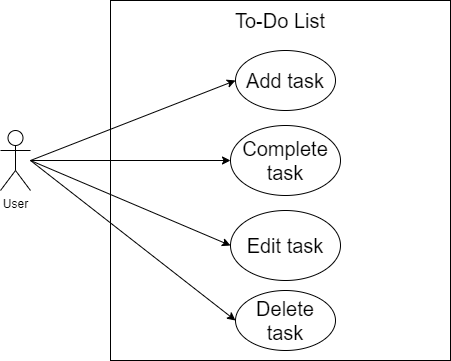

The diagram above was exported from draw.io. Its source (the exported page's mxGraphModel, read from the mxfile embedded in the PNG):
<mxGraphModel dx="2383" dy="1193" grid="1" gridSize="10" guides="1" tooltips="1" connect="1" arrows="1" fold="1" page="1" pageScale="1" pageWidth="850" pageHeight="1100" math="0" shadow="0">
  <root>
    <mxCell id="0" />
    <mxCell id="1" parent="0" />
    <mxCell id="IUk5jZycygdaybxTGyxe-1" value="" style="rounded=0;whiteSpace=wrap;html=1;" parent="1" vertex="1">
      <mxGeometry x="240" y="190" width="340" height="360" as="geometry" />
    </mxCell>
    <mxCell id="IUk5jZycygdaybxTGyxe-2" value="To-Do List" style="text;html=1;strokeColor=none;fillColor=none;align=center;verticalAlign=middle;whiteSpace=wrap;rounded=0;fontSize=20;" parent="1" vertex="1">
      <mxGeometry x="355" y="200" width="110" height="20" as="geometry" />
    </mxCell>
    <mxCell id="xyBQ4_Yl3YDYmcPGTSP0-2" style="edgeStyle=orthogonalEdgeStyle;rounded=0;orthogonalLoop=1;jettySize=auto;html=1;" parent="1" source="uQnrkyMuqnd7VBgRLp-u-2" target="IUk5jZycygdaybxTGyxe-10" edge="1">
      <mxGeometry relative="1" as="geometry" />
    </mxCell>
    <mxCell id="uQnrkyMuqnd7VBgRLp-u-2" value="User" style="shape=umlActor;verticalLabelPosition=bottom;verticalAlign=top;html=1;outlineConnect=0;" parent="1" vertex="1">
      <mxGeometry x="130" y="320" width="30" height="60" as="geometry" />
    </mxCell>
    <mxCell id="IUk5jZycygdaybxTGyxe-3" value="Add task" style="ellipse;whiteSpace=wrap;html=1;fontSize=20;" parent="1" vertex="1">
      <mxGeometry x="365" y="240" width="100" height="60" as="geometry" />
    </mxCell>
    <mxCell id="IUk5jZycygdaybxTGyxe-7" value="Delete task" style="ellipse;whiteSpace=wrap;html=1;fontSize=20;" parent="1" vertex="1">
      <mxGeometry x="365" y="480" width="100" height="60" as="geometry" />
    </mxCell>
    <mxCell id="IUk5jZycygdaybxTGyxe-10" value="Complete task" style="ellipse;whiteSpace=wrap;html=1;fontSize=20;" parent="1" vertex="1">
      <mxGeometry x="360" y="315" width="110" height="70" as="geometry" />
    </mxCell>
    <mxCell id="tZdNw6NkKIC7a9yABTjS-2" value="Edit task" style="ellipse;whiteSpace=wrap;html=1;fontSize=20;" parent="1" vertex="1">
      <mxGeometry x="360" y="400" width="110" height="70" as="geometry" />
    </mxCell>
    <mxCell id="tZdNw6NkKIC7a9yABTjS-3" value="" style="endArrow=classic;html=1;entryX=0;entryY=0.5;entryDx=0;entryDy=0;" parent="1" target="tZdNw6NkKIC7a9yABTjS-2" edge="1">
      <mxGeometry width="50" height="50" relative="1" as="geometry">
        <mxPoint x="160" y="350" as="sourcePoint" />
        <mxPoint x="450" y="380" as="targetPoint" />
      </mxGeometry>
    </mxCell>
    <mxCell id="tZdNw6NkKIC7a9yABTjS-4" value="" style="endArrow=classic;html=1;entryX=0;entryY=0.5;entryDx=0;entryDy=0;" parent="1" target="IUk5jZycygdaybxTGyxe-3" edge="1">
      <mxGeometry width="50" height="50" relative="1" as="geometry">
        <mxPoint x="160" y="350" as="sourcePoint" />
        <mxPoint x="450" y="380" as="targetPoint" />
      </mxGeometry>
    </mxCell>
    <mxCell id="tZdNw6NkKIC7a9yABTjS-5" value="" style="endArrow=classic;html=1;entryX=0;entryY=0.5;entryDx=0;entryDy=0;" parent="1" target="IUk5jZycygdaybxTGyxe-7" edge="1">
      <mxGeometry width="50" height="50" relative="1" as="geometry">
        <mxPoint x="160" y="350" as="sourcePoint" />
        <mxPoint x="450" y="380" as="targetPoint" />
      </mxGeometry>
    </mxCell>
  </root>
</mxGraphModel>